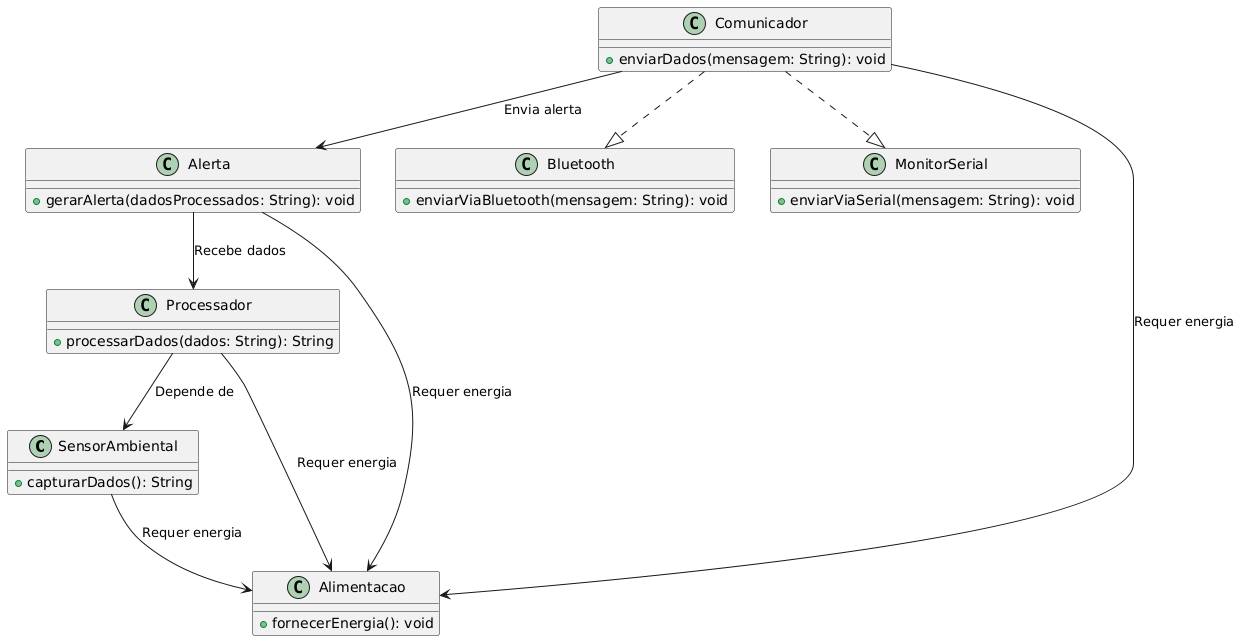

The diagram above was rendered by PlantUML. Its source (embedded in the PNG):
@startuml
' Definição das classes principais
class SensorAmbiental {
  +capturarDados(): String
}

class Processador {
  +processarDados(dados: String): String
}

class Alerta {
  +gerarAlerta(dadosProcessados: String): void
}

class Comunicador {
  +enviarDados(mensagem: String): void
}

class Bluetooth {
  +enviarViaBluetooth(mensagem: String): void
}

class MonitorSerial {
  +enviarViaSerial(mensagem: String): void
}

class Alimentacao {
  +fornecerEnergia(): void
}

' Relacionamentos entre as classes
Processador --> SensorAmbiental : "Depende de"
Alerta --> Processador : "Recebe dados"
Comunicador ..|> Bluetooth
Comunicador ..|> MonitorSerial
Comunicador --> Alerta : "Envia alerta"
SensorAmbiental --> Alimentacao : "Requer energia"
Processador --> Alimentacao : "Requer energia"
Alerta --> Alimentacao : "Requer energia"
Comunicador --> Alimentacao : "Requer energia"
@enduml